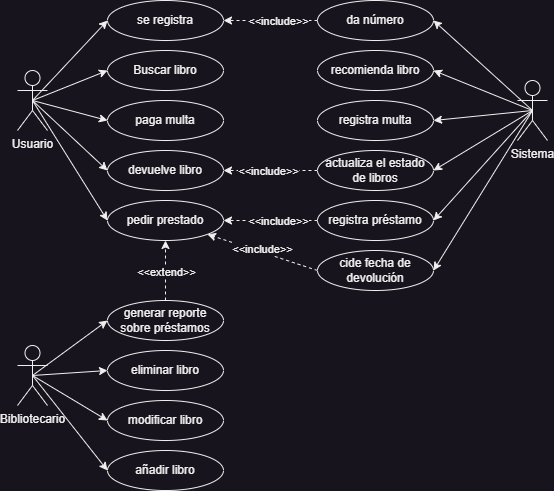

The diagram above was exported from draw.io. Its source (the exported page's mxGraphModel, read from the mxfile embedded in the PNG):
<mxGraphModel dx="938" dy="648" grid="1" gridSize="10" guides="1" tooltips="1" connect="1" arrows="1" fold="1" page="1" pageScale="1" pageWidth="827" pageHeight="1169" math="0" shadow="0">
  <root>
    <mxCell id="0" />
    <mxCell id="1" parent="0" />
    <mxCell id="-EgpD6xT2y2mKmVSxyer-10" style="edgeStyle=none;shape=connector;rounded=0;orthogonalLoop=1;jettySize=auto;html=1;exitX=0.5;exitY=0.5;exitDx=0;exitDy=0;exitPerimeter=0;entryX=0;entryY=0.5;entryDx=0;entryDy=0;labelBackgroundColor=default;strokeColor=default;align=center;verticalAlign=middle;fontFamily=Helvetica;fontSize=11;fontColor=default;endArrow=classic;" edge="1" parent="1" source="-EgpD6xT2y2mKmVSxyer-1" target="-EgpD6xT2y2mKmVSxyer-4">
      <mxGeometry relative="1" as="geometry" />
    </mxCell>
    <mxCell id="-EgpD6xT2y2mKmVSxyer-12" style="edgeStyle=none;shape=connector;rounded=0;orthogonalLoop=1;jettySize=auto;html=1;exitX=0.5;exitY=0.5;exitDx=0;exitDy=0;exitPerimeter=0;entryX=0;entryY=0.5;entryDx=0;entryDy=0;labelBackgroundColor=default;strokeColor=default;align=center;verticalAlign=middle;fontFamily=Helvetica;fontSize=11;fontColor=default;endArrow=classic;" edge="1" parent="1" source="-EgpD6xT2y2mKmVSxyer-1" target="-EgpD6xT2y2mKmVSxyer-11">
      <mxGeometry relative="1" as="geometry" />
    </mxCell>
    <mxCell id="-EgpD6xT2y2mKmVSxyer-14" style="edgeStyle=none;shape=connector;rounded=0;orthogonalLoop=1;jettySize=auto;html=1;exitX=0.5;exitY=0.5;exitDx=0;exitDy=0;exitPerimeter=0;entryX=0;entryY=0.5;entryDx=0;entryDy=0;labelBackgroundColor=default;strokeColor=default;align=center;verticalAlign=middle;fontFamily=Helvetica;fontSize=11;fontColor=default;endArrow=classic;" edge="1" parent="1" source="-EgpD6xT2y2mKmVSxyer-1" target="-EgpD6xT2y2mKmVSxyer-13">
      <mxGeometry relative="1" as="geometry" />
    </mxCell>
    <mxCell id="-EgpD6xT2y2mKmVSxyer-21" style="edgeStyle=none;shape=connector;rounded=0;orthogonalLoop=1;jettySize=auto;html=1;exitX=0.5;exitY=0.5;exitDx=0;exitDy=0;exitPerimeter=0;entryX=0;entryY=0.5;entryDx=0;entryDy=0;labelBackgroundColor=default;strokeColor=default;align=center;verticalAlign=middle;fontFamily=Helvetica;fontSize=11;fontColor=default;endArrow=classic;" edge="1" parent="1" source="-EgpD6xT2y2mKmVSxyer-1" target="-EgpD6xT2y2mKmVSxyer-20">
      <mxGeometry relative="1" as="geometry" />
    </mxCell>
    <mxCell id="-EgpD6xT2y2mKmVSxyer-27" style="edgeStyle=none;shape=connector;rounded=0;orthogonalLoop=1;jettySize=auto;html=1;exitX=0.5;exitY=0.5;exitDx=0;exitDy=0;exitPerimeter=0;entryX=0;entryY=0.5;entryDx=0;entryDy=0;labelBackgroundColor=default;strokeColor=default;align=center;verticalAlign=middle;fontFamily=Helvetica;fontSize=11;fontColor=default;endArrow=classic;" edge="1" parent="1" source="-EgpD6xT2y2mKmVSxyer-1" target="-EgpD6xT2y2mKmVSxyer-26">
      <mxGeometry relative="1" as="geometry" />
    </mxCell>
    <mxCell id="-EgpD6xT2y2mKmVSxyer-1" value="Usuario" style="shape=umlActor;verticalLabelPosition=bottom;verticalAlign=top;html=1;outlineConnect=0;" vertex="1" parent="1">
      <mxGeometry x="130" y="250" width="30" height="60" as="geometry" />
    </mxCell>
    <mxCell id="-EgpD6xT2y2mKmVSxyer-9" style="edgeStyle=none;shape=connector;rounded=0;orthogonalLoop=1;jettySize=auto;html=1;exitX=0.5;exitY=0.5;exitDx=0;exitDy=0;exitPerimeter=0;entryX=1;entryY=0.5;entryDx=0;entryDy=0;labelBackgroundColor=default;strokeColor=default;align=center;verticalAlign=middle;fontFamily=Helvetica;fontSize=11;fontColor=default;endArrow=classic;" edge="1" parent="1" source="-EgpD6xT2y2mKmVSxyer-2" target="-EgpD6xT2y2mKmVSxyer-6">
      <mxGeometry relative="1" as="geometry" />
    </mxCell>
    <mxCell id="-EgpD6xT2y2mKmVSxyer-17" style="edgeStyle=none;shape=connector;rounded=0;orthogonalLoop=1;jettySize=auto;html=1;exitX=0.5;exitY=0.5;exitDx=0;exitDy=0;exitPerimeter=0;entryX=1;entryY=0.5;entryDx=0;entryDy=0;labelBackgroundColor=default;strokeColor=default;align=center;verticalAlign=middle;fontFamily=Helvetica;fontSize=11;fontColor=default;endArrow=classic;" edge="1" parent="1" source="-EgpD6xT2y2mKmVSxyer-2" target="-EgpD6xT2y2mKmVSxyer-16">
      <mxGeometry relative="1" as="geometry" />
    </mxCell>
    <mxCell id="-EgpD6xT2y2mKmVSxyer-23" style="edgeStyle=none;shape=connector;rounded=0;orthogonalLoop=1;jettySize=auto;html=1;exitX=0.5;exitY=0.5;exitDx=0;exitDy=0;exitPerimeter=0;entryX=1;entryY=0.5;entryDx=0;entryDy=0;labelBackgroundColor=default;strokeColor=default;align=center;verticalAlign=middle;fontFamily=Helvetica;fontSize=11;fontColor=default;endArrow=classic;" edge="1" parent="1" source="-EgpD6xT2y2mKmVSxyer-2" target="-EgpD6xT2y2mKmVSxyer-22">
      <mxGeometry relative="1" as="geometry" />
    </mxCell>
    <mxCell id="-EgpD6xT2y2mKmVSxyer-29" style="edgeStyle=none;shape=connector;rounded=0;orthogonalLoop=1;jettySize=auto;html=1;exitX=0.5;exitY=0.5;exitDx=0;exitDy=0;exitPerimeter=0;entryX=1;entryY=0.5;entryDx=0;entryDy=0;labelBackgroundColor=default;strokeColor=default;align=center;verticalAlign=middle;fontFamily=Helvetica;fontSize=11;fontColor=default;endArrow=classic;" edge="1" parent="1" source="-EgpD6xT2y2mKmVSxyer-2" target="-EgpD6xT2y2mKmVSxyer-28">
      <mxGeometry relative="1" as="geometry" />
    </mxCell>
    <mxCell id="-EgpD6xT2y2mKmVSxyer-31" style="edgeStyle=none;shape=connector;rounded=0;orthogonalLoop=1;jettySize=auto;html=1;exitX=0.5;exitY=0.5;exitDx=0;exitDy=0;exitPerimeter=0;entryX=1;entryY=0.5;entryDx=0;entryDy=0;labelBackgroundColor=default;strokeColor=default;align=center;verticalAlign=middle;fontFamily=Helvetica;fontSize=11;fontColor=default;endArrow=classic;" edge="1" parent="1" source="-EgpD6xT2y2mKmVSxyer-2" target="-EgpD6xT2y2mKmVSxyer-30">
      <mxGeometry relative="1" as="geometry" />
    </mxCell>
    <mxCell id="-EgpD6xT2y2mKmVSxyer-45" style="edgeStyle=none;shape=connector;rounded=0;orthogonalLoop=1;jettySize=auto;html=1;exitX=0.5;exitY=0.5;exitDx=0;exitDy=0;exitPerimeter=0;entryX=1;entryY=0.5;entryDx=0;entryDy=0;labelBackgroundColor=default;strokeColor=default;align=center;verticalAlign=middle;fontFamily=Helvetica;fontSize=11;fontColor=default;endArrow=classic;" edge="1" parent="1" source="-EgpD6xT2y2mKmVSxyer-2" target="-EgpD6xT2y2mKmVSxyer-44">
      <mxGeometry relative="1" as="geometry" />
    </mxCell>
    <mxCell id="-EgpD6xT2y2mKmVSxyer-2" value="Sistema" style="shape=umlActor;verticalLabelPosition=bottom;verticalAlign=top;html=1;outlineConnect=0;" vertex="1" parent="1">
      <mxGeometry x="630" y="260" width="30" height="60" as="geometry" />
    </mxCell>
    <mxCell id="-EgpD6xT2y2mKmVSxyer-38" style="edgeStyle=none;shape=connector;rounded=0;orthogonalLoop=1;jettySize=auto;html=1;exitX=0.5;exitY=0.5;exitDx=0;exitDy=0;exitPerimeter=0;entryX=0;entryY=0.5;entryDx=0;entryDy=0;labelBackgroundColor=default;strokeColor=default;align=center;verticalAlign=middle;fontFamily=Helvetica;fontSize=11;fontColor=default;endArrow=classic;" edge="1" parent="1" source="-EgpD6xT2y2mKmVSxyer-3" target="-EgpD6xT2y2mKmVSxyer-35">
      <mxGeometry relative="1" as="geometry" />
    </mxCell>
    <mxCell id="-EgpD6xT2y2mKmVSxyer-39" style="edgeStyle=none;shape=connector;rounded=0;orthogonalLoop=1;jettySize=auto;html=1;exitX=0.5;exitY=0.5;exitDx=0;exitDy=0;exitPerimeter=0;entryX=0;entryY=0.5;entryDx=0;entryDy=0;labelBackgroundColor=default;strokeColor=default;align=center;verticalAlign=middle;fontFamily=Helvetica;fontSize=11;fontColor=default;endArrow=classic;" edge="1" parent="1" source="-EgpD6xT2y2mKmVSxyer-3" target="-EgpD6xT2y2mKmVSxyer-33">
      <mxGeometry relative="1" as="geometry" />
    </mxCell>
    <mxCell id="-EgpD6xT2y2mKmVSxyer-40" style="edgeStyle=none;shape=connector;rounded=0;orthogonalLoop=1;jettySize=auto;html=1;exitX=0.5;exitY=0.5;exitDx=0;exitDy=0;exitPerimeter=0;entryX=0;entryY=0.5;entryDx=0;entryDy=0;labelBackgroundColor=default;strokeColor=default;align=center;verticalAlign=middle;fontFamily=Helvetica;fontSize=11;fontColor=default;endArrow=classic;" edge="1" parent="1" source="-EgpD6xT2y2mKmVSxyer-3" target="-EgpD6xT2y2mKmVSxyer-34">
      <mxGeometry relative="1" as="geometry" />
    </mxCell>
    <mxCell id="-EgpD6xT2y2mKmVSxyer-41" style="edgeStyle=none;shape=connector;rounded=0;orthogonalLoop=1;jettySize=auto;html=1;exitX=0.5;exitY=0.5;exitDx=0;exitDy=0;exitPerimeter=0;entryX=0;entryY=0.5;entryDx=0;entryDy=0;labelBackgroundColor=default;strokeColor=default;align=center;verticalAlign=middle;fontFamily=Helvetica;fontSize=11;fontColor=default;endArrow=classic;" edge="1" parent="1" source="-EgpD6xT2y2mKmVSxyer-3" target="-EgpD6xT2y2mKmVSxyer-32">
      <mxGeometry relative="1" as="geometry" />
    </mxCell>
    <mxCell id="-EgpD6xT2y2mKmVSxyer-3" value="Bibliotecario" style="shape=umlActor;verticalLabelPosition=bottom;verticalAlign=top;html=1;outlineConnect=0;" vertex="1" parent="1">
      <mxGeometry x="130" y="525" width="30" height="60" as="geometry" />
    </mxCell>
    <mxCell id="-EgpD6xT2y2mKmVSxyer-4" value="se registra" style="ellipse;whiteSpace=wrap;html=1;" vertex="1" parent="1">
      <mxGeometry x="220" y="180" width="116" height="40" as="geometry" />
    </mxCell>
    <mxCell id="-EgpD6xT2y2mKmVSxyer-7" style="rounded=0;orthogonalLoop=1;jettySize=auto;html=1;exitX=0;exitY=0.5;exitDx=0;exitDy=0;entryX=1;entryY=0.5;entryDx=0;entryDy=0;dashed=1;" edge="1" parent="1" source="-EgpD6xT2y2mKmVSxyer-6" target="-EgpD6xT2y2mKmVSxyer-4">
      <mxGeometry relative="1" as="geometry" />
    </mxCell>
    <mxCell id="-EgpD6xT2y2mKmVSxyer-8" value="&amp;lt;&amp;lt;include&amp;gt;&amp;gt;" style="edgeLabel;html=1;align=center;verticalAlign=middle;resizable=0;points=[];fontSize=11;fontFamily=Helvetica;fontColor=default;" vertex="1" connectable="0" parent="-EgpD6xT2y2mKmVSxyer-7">
      <mxGeometry x="0.2885" y="1" relative="1" as="geometry">
        <mxPoint x="21" y="-1" as="offset" />
      </mxGeometry>
    </mxCell>
    <mxCell id="-EgpD6xT2y2mKmVSxyer-6" value="da número" style="ellipse;whiteSpace=wrap;html=1;" vertex="1" parent="1">
      <mxGeometry x="430" y="180" width="116" height="40" as="geometry" />
    </mxCell>
    <mxCell id="-EgpD6xT2y2mKmVSxyer-11" value="Buscar libro" style="ellipse;whiteSpace=wrap;html=1;" vertex="1" parent="1">
      <mxGeometry x="220" y="230" width="116" height="40" as="geometry" />
    </mxCell>
    <mxCell id="-EgpD6xT2y2mKmVSxyer-13" value="pedir prestado" style="ellipse;whiteSpace=wrap;html=1;" vertex="1" parent="1">
      <mxGeometry x="220" y="380" width="116" height="40" as="geometry" />
    </mxCell>
    <mxCell id="-EgpD6xT2y2mKmVSxyer-18" style="edgeStyle=none;shape=connector;rounded=0;orthogonalLoop=1;jettySize=auto;html=1;exitX=0;exitY=0.5;exitDx=0;exitDy=0;dashed=1;labelBackgroundColor=default;strokeColor=default;align=center;verticalAlign=middle;fontFamily=Helvetica;fontSize=11;fontColor=default;endArrow=classic;" edge="1" parent="1" source="-EgpD6xT2y2mKmVSxyer-16" target="-EgpD6xT2y2mKmVSxyer-13">
      <mxGeometry relative="1" as="geometry" />
    </mxCell>
    <mxCell id="-EgpD6xT2y2mKmVSxyer-19" value="&amp;lt;&amp;lt;include&amp;gt;&amp;gt;" style="edgeLabel;html=1;align=center;verticalAlign=middle;resizable=0;points=[];fontSize=11;fontFamily=Helvetica;fontColor=default;" vertex="1" connectable="0" parent="-EgpD6xT2y2mKmVSxyer-18">
      <mxGeometry x="0.1731" relative="1" as="geometry">
        <mxPoint x="9" as="offset" />
      </mxGeometry>
    </mxCell>
    <mxCell id="-EgpD6xT2y2mKmVSxyer-16" value="cide fecha de devolución" style="ellipse;whiteSpace=wrap;html=1;" vertex="1" parent="1">
      <mxGeometry x="430" y="430" width="116" height="40" as="geometry" />
    </mxCell>
    <mxCell id="-EgpD6xT2y2mKmVSxyer-20" value="devuelve libro" style="ellipse;whiteSpace=wrap;html=1;" vertex="1" parent="1">
      <mxGeometry x="220" y="330" width="116" height="40" as="geometry" />
    </mxCell>
    <mxCell id="-EgpD6xT2y2mKmVSxyer-42" style="edgeStyle=none;shape=connector;rounded=0;orthogonalLoop=1;jettySize=auto;html=1;exitX=0;exitY=0.5;exitDx=0;exitDy=0;dashed=1;labelBackgroundColor=default;strokeColor=default;align=center;verticalAlign=middle;fontFamily=Helvetica;fontSize=11;fontColor=default;endArrow=classic;" edge="1" parent="1" source="-EgpD6xT2y2mKmVSxyer-22" target="-EgpD6xT2y2mKmVSxyer-20">
      <mxGeometry relative="1" as="geometry" />
    </mxCell>
    <mxCell id="-EgpD6xT2y2mKmVSxyer-43" value="&amp;lt;&amp;lt;include&amp;gt;&amp;gt;" style="edgeLabel;html=1;align=center;verticalAlign=middle;resizable=0;points=[];fontSize=11;fontFamily=Helvetica;fontColor=default;" vertex="1" connectable="0" parent="-EgpD6xT2y2mKmVSxyer-42">
      <mxGeometry x="0.2766" relative="1" as="geometry">
        <mxPoint x="10" as="offset" />
      </mxGeometry>
    </mxCell>
    <mxCell id="-EgpD6xT2y2mKmVSxyer-22" value="actualiza el estado de libros" style="ellipse;whiteSpace=wrap;html=1;" vertex="1" parent="1">
      <mxGeometry x="430" y="330" width="116" height="40" as="geometry" />
    </mxCell>
    <mxCell id="-EgpD6xT2y2mKmVSxyer-26" value="paga multa" style="ellipse;whiteSpace=wrap;html=1;" vertex="1" parent="1">
      <mxGeometry x="220" y="280" width="116" height="40" as="geometry" />
    </mxCell>
    <mxCell id="-EgpD6xT2y2mKmVSxyer-28" value="registra multa" style="ellipse;whiteSpace=wrap;html=1;" vertex="1" parent="1">
      <mxGeometry x="430" y="280" width="116" height="40" as="geometry" />
    </mxCell>
    <mxCell id="-EgpD6xT2y2mKmVSxyer-30" value="recomienda libro" style="ellipse;whiteSpace=wrap;html=1;" vertex="1" parent="1">
      <mxGeometry x="430" y="230" width="116" height="40" as="geometry" />
    </mxCell>
    <mxCell id="-EgpD6xT2y2mKmVSxyer-32" value="añadir libro" style="ellipse;whiteSpace=wrap;html=1;" vertex="1" parent="1">
      <mxGeometry x="220" y="630" width="116" height="40" as="geometry" />
    </mxCell>
    <mxCell id="-EgpD6xT2y2mKmVSxyer-33" value="eliminar libro" style="ellipse;whiteSpace=wrap;html=1;" vertex="1" parent="1">
      <mxGeometry x="220" y="530" width="116" height="40" as="geometry" />
    </mxCell>
    <mxCell id="-EgpD6xT2y2mKmVSxyer-34" value="modificar libro" style="ellipse;whiteSpace=wrap;html=1;" vertex="1" parent="1">
      <mxGeometry x="220" y="580" width="116" height="40" as="geometry" />
    </mxCell>
    <mxCell id="-EgpD6xT2y2mKmVSxyer-36" style="edgeStyle=none;shape=connector;rounded=0;orthogonalLoop=1;jettySize=auto;html=1;exitX=0.5;exitY=0;exitDx=0;exitDy=0;entryX=0.5;entryY=1;entryDx=0;entryDy=0;dashed=1;labelBackgroundColor=default;strokeColor=default;align=center;verticalAlign=middle;fontFamily=Helvetica;fontSize=11;fontColor=default;endArrow=classic;" edge="1" parent="1" source="-EgpD6xT2y2mKmVSxyer-35" target="-EgpD6xT2y2mKmVSxyer-13">
      <mxGeometry relative="1" as="geometry" />
    </mxCell>
    <mxCell id="-EgpD6xT2y2mKmVSxyer-37" value="&amp;lt;&amp;lt;extend&amp;gt;&amp;gt;" style="edgeLabel;html=1;align=center;verticalAlign=middle;resizable=0;points=[];fontSize=11;fontFamily=Helvetica;fontColor=default;" vertex="1" connectable="0" parent="-EgpD6xT2y2mKmVSxyer-36">
      <mxGeometry x="-0.0333" relative="1" as="geometry">
        <mxPoint as="offset" />
      </mxGeometry>
    </mxCell>
    <mxCell id="-EgpD6xT2y2mKmVSxyer-35" value="generar reporte sobre préstamos" style="ellipse;whiteSpace=wrap;html=1;" vertex="1" parent="1">
      <mxGeometry x="220" y="480" width="116" height="40" as="geometry" />
    </mxCell>
    <mxCell id="-EgpD6xT2y2mKmVSxyer-46" style="edgeStyle=none;shape=connector;rounded=0;orthogonalLoop=1;jettySize=auto;html=1;exitX=0;exitY=0.5;exitDx=0;exitDy=0;entryX=1;entryY=0.5;entryDx=0;entryDy=0;dashed=1;labelBackgroundColor=default;strokeColor=default;align=center;verticalAlign=middle;fontFamily=Helvetica;fontSize=11;fontColor=default;endArrow=classic;" edge="1" parent="1" source="-EgpD6xT2y2mKmVSxyer-44" target="-EgpD6xT2y2mKmVSxyer-13">
      <mxGeometry relative="1" as="geometry" />
    </mxCell>
    <mxCell id="-EgpD6xT2y2mKmVSxyer-47" value="&amp;lt;&amp;lt;include&amp;gt;&amp;gt;" style="edgeLabel;html=1;align=center;verticalAlign=middle;resizable=0;points=[];fontSize=11;fontFamily=Helvetica;fontColor=default;" vertex="1" connectable="0" parent="-EgpD6xT2y2mKmVSxyer-46">
      <mxGeometry x="0.1915" y="2" relative="1" as="geometry">
        <mxPoint x="16" y="-2" as="offset" />
      </mxGeometry>
    </mxCell>
    <mxCell id="-EgpD6xT2y2mKmVSxyer-44" value="registra préstamo" style="ellipse;whiteSpace=wrap;html=1;" vertex="1" parent="1">
      <mxGeometry x="430" y="380" width="116" height="40" as="geometry" />
    </mxCell>
  </root>
</mxGraphModel>